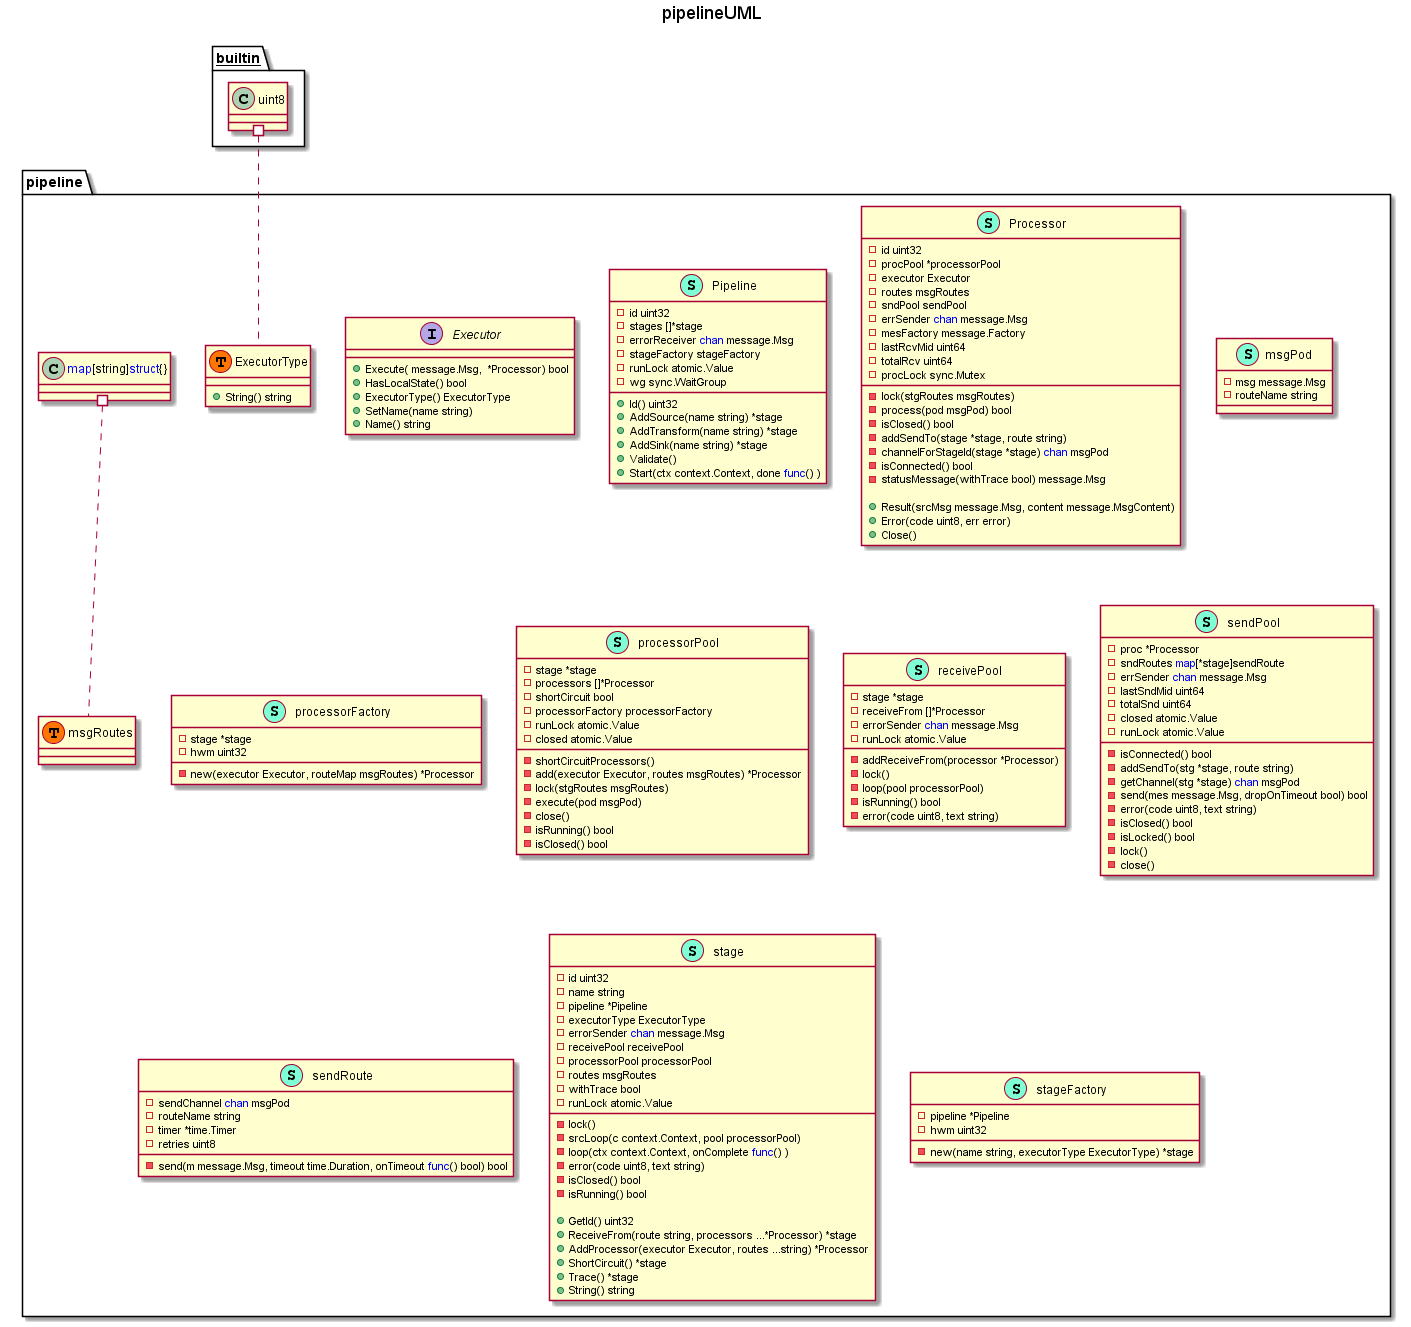

The diagram above was rendered by PlantUML. Its source (embedded in the PNG):
@startuml
title pipelineUML
namespace pipeline {
    interface Executor  {
        + Execute( message.Msg,  *Processor) bool
        + HasLocalState() bool
        + ExecutorType() ExecutorType
        + SetName(name string) 
        + Name() string

    }
    class ExecutorType << (S,Aquamarine) >> {
        + String() string

    }
    class Pipeline << (S,Aquamarine) >> {
        - id uint32
        - stages []*stage
        - errorReceiver <font color=blue>chan</font> message.Msg
        - stageFactory stageFactory
        - runLock atomic.Value
        - wg sync.WaitGroup

        + Id() uint32
        + AddSource(name string) *stage
        + AddTransform(name string) *stage
        + AddSink(name string) *stage
        + Validate() 
        + Start(ctx context.Context, done <font color=blue>func</font>() ) 

    }
    class Processor << (S,Aquamarine) >> {
        - id uint32
        - procPool *processorPool
        - executor Executor
        - routes msgRoutes
        - sndPool sendPool
        - errSender <font color=blue>chan</font> message.Msg
        - mesFactory message.Factory
        - lastRcvMid uint64
        - totalRcv uint64
        - procLock sync.Mutex

        - lock(stgRoutes msgRoutes) 
        - process(pod msgPod) bool
        - isClosed() bool
        - addSendTo(stage *stage, route string) 
        - channelForStageId(stage *stage) <font color=blue>chan</font> msgPod
        - isConnected() bool
        - statusMessage(withTrace bool) message.Msg

        + Result(srcMsg message.Msg, content message.MsgContent) 
        + Error(code uint8, err error) 
        + Close() 

    }
    class msgPod << (S,Aquamarine) >> {
        - msg message.Msg
        - routeName string

    }
    class pipeline.ExecutorType << (T, #FF7700) >>  {
    }
    class pipeline.msgRoutes << (T, #FF7700) >>  {
    }
    class processorFactory << (S,Aquamarine) >> {
        - stage *stage
        - hwm uint32

        - new(executor Executor, routeMap msgRoutes) *Processor

    }
    class processorPool << (S,Aquamarine) >> {
        - stage *stage
        - processors []*Processor
        - shortCircuit bool
        - processorFactory processorFactory
        - runLock atomic.Value
        - closed atomic.Value

        - shortCircuitProcessors() 
        - add(executor Executor, routes msgRoutes) *Processor
        - lock(stgRoutes msgRoutes) 
        - execute(pod msgPod) 
        - close() 
        - isRunning() bool
        - isClosed() bool

    }
    class receivePool << (S,Aquamarine) >> {
        - stage *stage
        - receiveFrom []*Processor
        - errorSender <font color=blue>chan</font> message.Msg
        - runLock atomic.Value

        - addReceiveFrom(processor *Processor) 
        - lock() 
        - loop(pool processorPool) 
        - isRunning() bool
        - error(code uint8, text string) 

    }
    class sendPool << (S,Aquamarine) >> {
        - proc *Processor
        - sndRoutes <font color=blue>map</font>[*stage]sendRoute
        - errSender <font color=blue>chan</font> message.Msg
        - lastSndMid uint64
        - totalSnd uint64
        - closed atomic.Value
        - runLock atomic.Value

        - isConnected() bool
        - addSendTo(stg *stage, route string) 
        - getChannel(stg *stage) <font color=blue>chan</font> msgPod
        - send(mes message.Msg, dropOnTimeout bool) bool
        - error(code uint8, text string) 
        - isClosed() bool
        - isLocked() bool
        - lock() 
        - close() 

    }
    class sendRoute << (S,Aquamarine) >> {
        - sendChannel <font color=blue>chan</font> msgPod
        - routeName string
        - timer *time.Timer
        - retries uint8

        - send(m message.Msg, timeout time.Duration, onTimeout <font color=blue>func</font>() bool) bool

    }
    class stage << (S,Aquamarine) >> {
        - id uint32
        - name string
        - pipeline *Pipeline
        - executorType ExecutorType
        - errorSender <font color=blue>chan</font> message.Msg
        - receivePool receivePool
        - processorPool processorPool
        - routes msgRoutes
        - withTrace bool
        - runLock atomic.Value

        - lock() 
        - srcLoop(c context.Context, pool processorPool) 
        - loop(ctx context.Context, onComplete <font color=blue>func</font>() ) 
        - error(code uint8, text string) 
        - isClosed() bool
        - isRunning() bool

        + GetId() uint32
        + ReceiveFrom(route string, processors ...*Processor) *stage
        + AddProcessor(executor Executor, routes ...string) *Processor
        + ShortCircuit() *stage
        + Trace() *stage
        + String() string

    }
    class stageFactory << (S,Aquamarine) >> {
        - pipeline *Pipeline
        - hwm uint32

        - new(name string, executorType ExecutorType) *stage

    }
}



"__builtin__.uint8" #.. "pipeline.ExecutorType"
"pipeline.<font color=blue>map</font>[string]<font color=blue>struct</font>{}" #.. "pipeline.msgRoutes"
@enduml